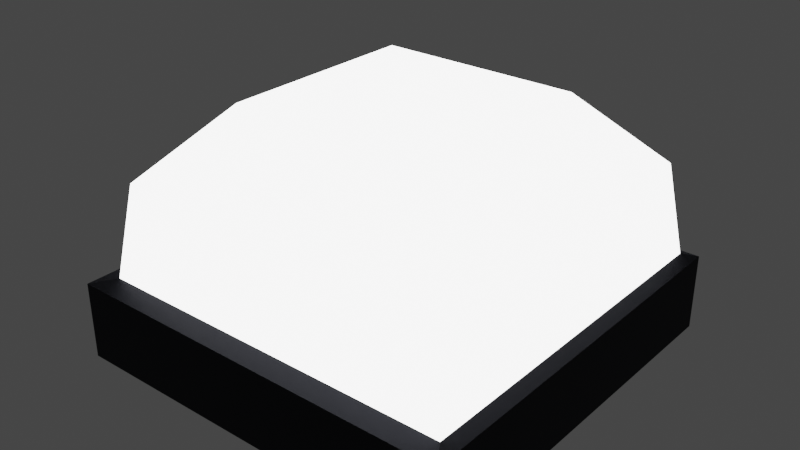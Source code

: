 # Source: AirlockJamButton.blend  (saved by Blender 4.0.36; exported with 4.5.12 LTS)
import bpy
from mathutils import Matrix  # noqa: F401  (used for matrix-valued properties, if any)

bpy.ops.wm.read_factory_settings(use_empty=True)
scene = bpy.context.scene
scene.name = 'Scene'

# ---- collections
col_collection = bpy.data.collections.new('Collection'); scene.collection.children.link(col_collection)

# ---- materials (node trees are filled in below, after node groups)
mat_button_base = bpy.data.materials.new('Button Base')
mat_button_base.alpha_threshold = 0.0
mat_button_base.use_transparent_shadow = False
mat_button_base.roughness = 0.5
mat_button_base.line_color = (0.0, 0.0, 0.0, 1.0)
mat_button_head = bpy.data.materials.new('Button Head')
mat_button_head.use_transparent_shadow = False

# ---- material node trees
mat_button_base.use_nodes = True; mat_button_base.node_tree.nodes.clear()
_N = mat_button_base.node_tree.nodes; _L = mat_button_base.node_tree.links
n0 = _N.new('ShaderNodeOutputMaterial'); n0.name = 'Material Output'; n0.location = (300, 300)
n1 = _N.new('ShaderNodeBsdfPrincipled'); n1.name = 'Principled BSDF'; n1.location = (10, 300)
n1.distribution = 'GGX'
n1.subsurface_method = 'RANDOM_WALK_SKIN'
n1.inputs[0].default_value = (0.02732, 0.02843, 0.03434, 1.0)
n1.inputs[1].default_value = 1.0
n1.inputs[2].default_value = 0.7
n1.inputs[3].default_value = 1.45
n1.inputs[27].default_value = (0.0, 0.0, 0.0, 1.0)
n1.inputs[28].default_value = 1.0
_L.new(n1.outputs[0], n0.inputs[0])
n0.is_active_output = True
mat_button_head.use_nodes = True; mat_button_head.node_tree.nodes.clear()
_N = mat_button_head.node_tree.nodes; _L = mat_button_head.node_tree.links
n0 = _N.new('ShaderNodeBsdfPrincipled'); n0.name = 'Principled BSDF'; n0.location = (10, 300)
n0.distribution = 'GGX'
n0.subsurface_method = 'RANDOM_WALK_SKIN'
n0.inputs[0].default_value = (0.2462, 0.2462, 0.2462, 1.0)
n0.inputs[2].default_value = 0.3
n0.inputs[3].default_value = 1.45
n0.inputs[28].default_value = 5.0
n1 = _N.new('ShaderNodeOutputMaterial'); n1.name = 'Material Output'; n1.location = (300, 300)
_L.new(n0.outputs[0], n1.inputs[0])
n1.is_active_output = True

# ---- world
world_world = bpy.data.worlds.new('World'); scene.world = world_world
world_world.use_nodes = True; world_world.node_tree.nodes.clear()
_N = world_world.node_tree.nodes; _L = world_world.node_tree.links
n0 = _N.new('ShaderNodeOutputWorld'); n0.name = 'World Output'; n0.location = (300, 300)
n1 = _N.new('ShaderNodeBackground'); n1.name = 'Background'; n1.location = (10, 300)
n1.inputs[0].default_value = (0.05088, 0.05088, 0.05088, 1.0)
_L.new(n1.outputs[0], n0.inputs[0])
n0.is_active_output = True
world_world.color = (0.05088, 0.05088, 0.05088)
world_world.use_sun_shadow = False
world_world.sun_shadow_jitter_overblur = 0.0

# ---- meshes
me_cube = bpy.data.meshes.new('Cube')
me_cube.from_pydata([(0.2071, 0.2071, 0.04003), (0.2071, 0.2071, -0.04003), (0.2071, -0.2071, 0.04003), (0.2071, -0.2071, -0.04003), (-0.2071, 0.2071, 0.04003), (-0.2071, 0.2071, -0.04003), (-0.2071, -0.2071, 0.04003), (-0.2071, -0.2071, -0.04003), (0.1955, -0.1886, 0.04716), (-0.1817, -0.1886, 0.04716), (0.1955, 0.1886, 0.04716), (-0.1817, 0.1886, 0.04716), (0.1811, -0.1742, 0.1432), (-0.1673, -0.1742, 0.1432), (0.1811, 0.1742, 0.1432), (-0.1673, 0.1742, 0.1432), (0.1114, -0.1046, 0.2161), (-0.09769, -0.1046, 0.2161), (0.1114, 0.1046, 0.2161), (-0.09769, 0.1046, 0.2161)], [], [(2, 0, 10, 8), (3, 2, 6, 7), (7, 6, 4, 5), (5, 1, 3, 7), (1, 0, 2, 3), (5, 4, 0, 1), (11, 9, 13, 15), (0, 4, 11, 10), (6, 2, 8, 9), (4, 6, 9, 11), (14, 15, 19, 18), (9, 8, 12, 13), (10, 11, 15, 14), (8, 10, 14, 12), (18, 19, 17, 16), (12, 14, 18, 16), (15, 13, 17, 19), (13, 12, 16, 17)])
me_cube.polygons.foreach_set('material_index', [0, 0, 0, 0, 0, 0, 1, 0, 0, 0, 1, 1, 1, 1, 1, 1, 1, 1])
_uv = me_cube.uv_layers.new(name='UVMap')
_uv.uv.foreach_set('vector', [0.625, 0.75, 0.625, 0.5, 0.625, 0.5, 0.625, 0.75, 0.375, 0.75, 0.625, 0.75, 0.625, 1.0, 0.375, 1.0, 0.375, 0.0, 0.625, 0.0, 0.625, 0.25, 0.375, 0.25, 0.125, 0.5, 0.375, 0.5, 0.375, 0.75, 0.125, 0.75, 0.375, 0.5, 0.625, 0.5, 0.625, 0.75, 0.375, 0.75, 0.375, 0.25, 0.625, 0.25, 0.625, 0.5, 0.375, 0.5, 0.625, 0.25, 0.625, 0.0, 0.625, 0.0, 0.625, 0.25, 0.625, 0.5, 0.625, 0.25, 0.625, 0.25, 0.625, 0.5, 0.625, 1.0, 0.625, 0.75, 0.625, 0.75, 0.625, 1.0, 0.625, 0.25, 0.625, 0.0, 0.625, 0.0, 0.625, 0.25, 0.625, 0.5, 0.625, 0.25, 0.625, 0.25, 0.625, 0.5, 0.625, 1.0, 0.625, 0.75, 0.625, 0.75, 0.625, 1.0, 0.625, 0.5, 0.625, 0.25, 0.625, 0.25, 0.625, 0.5, 0.625, 0.75, 0.625, 0.5, 0.625, 0.5, 0.625, 0.75, 0.625, 0.5, 0.875, 0.5, 0.875, 0.75, 0.625, 0.75, 0.625, 0.75, 0.625, 0.5, 0.625, 0.5, 0.625, 0.75, 0.625, 0.25, 0.625, 0.0, 0.625, 0.0, 0.625, 0.25, 0.625, 1.0, 0.625, 0.75, 0.625, 0.75, 0.625, 1.0])
me_cube.materials.append(mat_button_base)
me_cube.materials.append(mat_button_head)
me_cube.use_mirror_vertex_groups = False
me_cube.update()

# ---- objects
ob_button_base = bpy.data.objects.new('Button Base', me_cube)

# ---- transforms, parenting, visibility, modifiers, constraints
ob_button_base.location = (0.0, 0.0, 0.0)
ob_button_base.lock_rotations_4d = False
ob_button_base.empty_display_type = 'ARROWS'
ob_button_base.lineart.crease_threshold = 0.0

# ---- collection membership
col_collection.objects.link(ob_button_base)

# ---- scene / render settings (as saved in the file)
scene.frame_start = 1; scene.frame_end = 250; scene.frame_set(1)
scene.render.engine = 'BLENDER_EEVEE_NEXT'
scene.cycles.sampling_pattern = 'TABULATED_SOBOL'
scene.cycles.use_light_tree = False
scene.view_settings.view_transform = 'Filmic'
bpy.context.view_layer.update()

# ---- added for rendering (the .blend has no active camera): camera
cam_auto = bpy.data.cameras.new('AutoCamera')
cam_auto.lens = 50.0
cam_auto.sensor_width = 36.0
cam_auto.clip_end = 1000.0
ob_auto_camera = bpy.data.objects.new('AutoCamera', cam_auto)
scene.collection.objects.link(ob_auto_camera)
ob_auto_camera.location = (0.591595, -0.709914, 0.5613)
ob_auto_camera.rotation_euler = (1.09748, -7.21219e-08, 0.694738)
scene.camera = ob_auto_camera
bpy.context.view_layer.update()
